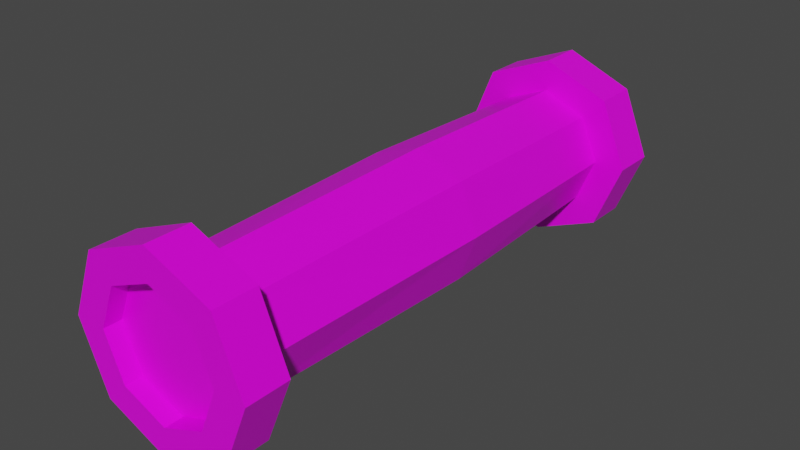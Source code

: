 # Source: Piller.blend  (saved by Blender 3.4.6; exported with 4.5.12 LTS)
import bpy
from mathutils import Matrix  # noqa: F401  (used for matrix-valued properties, if any)

bpy.ops.wm.read_factory_settings(use_empty=True)
scene = bpy.context.scene
scene.name = 'Scene'

# ---- collections
col_collection = bpy.data.collections.new('Collection'); scene.collection.children.link(col_collection)

# ---- images (referenced by path relative to the original .blend; pixels are not part of the script)
import os
ASSET_DIR = os.environ.get("B2B_ASSET_DIR", "")  # directory of the original .blend (textures are referenced by path, not embedded)
HERE = os.path.dirname(os.path.abspath(__file__))  # packed textures are extracted next to this script under _unpacked/

def load_image(name, relpath, width, height, colorspace="sRGB"):
    """Load a texture the original file referenced (path relative to the .blend, or extracted next to this script)."""
    p = next((c for c in (os.path.join(HERE, relpath), os.path.join(ASSET_DIR, relpath)) if relpath and os.path.exists(c)), "")
    if p:
        img = bpy.data.images.load(p, check_existing=True)
        img.name = name
    else:  # same state as the original file: an image datablock whose file is absent (Cycles renders it pink)
        img = bpy.data.images.new(name, width, height)
        img.source = "FILE"
        img.filepath = "//" + (relpath or name)
    img.colorspace_settings.name = colorspace
    return img
img_ruinstextureatlasv5_2_png = load_image('ruinsTextureAtlasV5-2.png', 'ruinsTextureAtlasV5-2.png', 1024, 1024, 'sRGB')

# ---- materials (node trees are filled in below, after node groups)
mat_material = bpy.data.materials.new('Material')
mat_material.alpha_threshold = 0.0
mat_material.line_color = (0.0, 0.0, 0.0, 1.0)

# ---- material node trees
mat_material.use_nodes = True; mat_material.node_tree.nodes.clear()
_N = mat_material.node_tree.nodes; _L = mat_material.node_tree.links
n0 = _N.new('ShaderNodeOutputMaterial'); n0.name = 'Material Output'; n0.location = (300, 300)
n1 = _N.new('ShaderNodeBsdfPrincipled'); n1.name = 'Principled BSDF'; n1.location = (10, 300)
n1.distribution = 'GGX'
n1.subsurface_method = 'RANDOM_WALK_SKIN'
n1.inputs[2].default_value = 0.4
n1.inputs[3].default_value = 1.45
n1.inputs[27].default_value = (0.0, 0.0, 0.0, 1.0)
n1.inputs[28].default_value = 1.0
n2 = _N.new('ShaderNodeTexImage'); n2.name = 'Image Texture'; n2.location = (-180, 280)
n2.image = img_ruinstextureatlasv5_2_png
n2.interpolation = 'Closest'
_L.new(n1.outputs[0], n0.inputs[0])
_L.new(n2.outputs[0], n1.inputs[0])
n0.is_active_output = True

# ---- world
world_world = bpy.data.worlds.new('World'); scene.world = world_world
world_world.use_nodes = True; world_world.node_tree.nodes.clear()
_N = world_world.node_tree.nodes; _L = world_world.node_tree.links
n0 = _N.new('ShaderNodeOutputWorld'); n0.name = 'World Output'; n0.location = (300, 300)
n1 = _N.new('ShaderNodeBackground'); n1.name = 'Background'; n1.location = (10, 300)
n1.inputs[0].default_value = (0.05088, 0.05088, 0.05088, 1.0)
_L.new(n1.outputs[0], n0.inputs[0])
n0.is_active_output = True
world_world.color = (0.05088, 0.05088, 0.05088)
world_world.use_sun_shadow = False
world_world.sun_shadow_jitter_overblur = 0.0

# ---- meshes
me_cube_001 = bpy.data.meshes.new('Cube.001')
me_cube_001.from_pydata([(1.4, 0.0, 1.0), (1.503, 0.0, 5.635), (0.9899, -0.9899, 1.0), (1.093, -1.093, 5.635), (0.0, -1.4, 1.0), (0.0, -1.503, 5.635), (2.1, 0.0, 1.0), (1.493, -1.493, 1.0), (0.0, -2.1, 1.0), (2.1, 0.0, 0.0), (1.493, -1.493, 0.0), (0.0, -2.1, 0.0), (0.0, -1.403, 11.42), (0.9927, -0.9927, 11.42), (1.403, 0.0, 11.42), (0.0, -2.103, 11.42), (1.496, -1.496, 11.42), (2.103, 0.0, 11.42), (0.0, -1.403, 12.4), (0.9927, -0.9927, 12.4), (1.403, 0.0, 12.4), (0.0, -2.103, 12.4), (1.496, -1.496, 12.4), (2.103, 0.0, 12.4), (0.0, 0.0, 12.0), (0.0, -1.403, 12.0), (1.403, 0.0, 12.0), (0.9927, -0.9927, 12.0), (-1.4, 0.0, 1.0), (-1.503, 0.0, 5.635), (-0.9899, -0.9899, 1.0), (-1.093, -1.093, 5.635), (-2.1, 0.0, 1.0), (-1.493, -1.493, 1.0), (-2.1, 0.0, 0.0), (-1.493, -1.493, 0.0), (-0.9927, -0.9927, 11.42), (-1.403, 0.0, 11.42), (-1.496, -1.496, 11.42), (-2.103, 0.0, 11.42), (-0.9927, -0.9927, 12.4), (-1.403, 0.0, 12.4), (-1.496, -1.496, 12.4), (-2.103, 0.0, 12.4), (-1.403, 0.0, 12.0), (-0.9927, -0.9927, 12.0), (0.9899, 0.9899, 1.0), (1.093, 1.093, 5.635), (0.0, 1.4, 1.0), (0.0, 1.503, 5.635), (1.493, 1.493, 1.0), (0.0, 2.1, 1.0), (1.493, 1.493, 0.0), (0.0, 2.1, 0.0), (0.0, 1.403, 11.42), (0.9927, 0.9927, 11.42), (0.0, 2.103, 11.42), (1.496, 1.496, 11.42), (0.0, 1.403, 12.4), (0.9927, 0.9927, 12.4), (0.0, 2.103, 12.4), (1.496, 1.496, 12.4), (0.0, 1.403, 12.0), (0.9927, 0.9927, 12.0), (-0.9899, 0.9899, 1.0), (-1.093, 1.093, 5.635), (-1.493, 1.493, 1.0), (-1.493, 1.493, 0.0), (-0.9927, 0.9927, 11.42), (-1.496, 1.496, 11.42), (-0.9927, 0.9927, 12.4), (-1.496, 1.496, 12.4), (-0.9927, 0.9927, 12.0)], [], [(0, 1, 3, 2), (2, 3, 5, 4), (2, 4, 8, 7), (0, 2, 7, 6), (7, 8, 11, 10), (6, 7, 10, 9), (12, 5, 3, 13), (13, 3, 1, 14), (13, 14, 17, 16), (12, 13, 16, 15), (16, 17, 23, 22), (15, 16, 22, 21), (19, 22, 23, 20), (18, 21, 22, 19), (20, 26, 27, 19), (24, 25, 27, 26), (19, 27, 25, 18), (28, 30, 31, 29), (30, 4, 5, 31), (30, 33, 8, 4), (28, 32, 33, 30), (33, 35, 11, 8), (32, 34, 35, 33), (12, 36, 31, 5), (36, 37, 29, 31), (36, 38, 39, 37), (12, 15, 38, 36), (38, 42, 43, 39), (15, 21, 42, 38), (40, 41, 43, 42), (18, 40, 42, 21), (41, 40, 45, 44), (24, 44, 45, 25), (40, 18, 25, 45), (0, 46, 47, 1), (46, 48, 49, 47), (46, 50, 51, 48), (0, 6, 50, 46), (50, 52, 53, 51), (6, 9, 52, 50), (54, 55, 47, 49), (55, 14, 1, 47), (55, 57, 17, 14), (54, 56, 57, 55), (57, 61, 23, 17), (56, 60, 61, 57), (59, 20, 23, 61), (58, 59, 61, 60), (20, 59, 63, 26), (24, 26, 63, 62), (59, 58, 62, 63), (28, 29, 65, 64), (64, 65, 49, 48), (64, 48, 51, 66), (28, 64, 66, 32), (66, 51, 53, 67), (32, 66, 67, 34), (54, 49, 65, 68), (68, 65, 29, 37), (68, 37, 39, 69), (54, 68, 69, 56), (69, 39, 43, 71), (56, 69, 71, 60), (70, 71, 43, 41), (58, 60, 71, 70), (41, 44, 72, 70), (24, 62, 72, 44), (70, 72, 62, 58)])
_uv = me_cube_001.uv_layers.new(name='UVMap')
_uv.uv.foreach_set('vector', [0.3438, 0.0, 0.3438, 0.1781, 0.3984, 0.1781, 0.3984, 0.0, 0.3984, 0.0, 0.3984, 0.1781, 0.3438, 0.1781, 0.3438, 0.0, 0.07812, 0.5703, 0.1406, 0.5703, 0.1484, 0.5234, 0.07031, 0.5234, 0.2031, 0.5703, 0.1406, 0.5703, 0.1328, 0.5234, 0.2109, 0.5234, 0.0, 0.75, 0.0, 0.8516, 0.0625, 0.8516, 0.0625, 0.75, 0.0, 0.8984, 0.0, 1.0, 0.0625, 1.0, 0.0625, 0.8984, 0.3438, 0.375, 0.3438, 0.1781, 0.3984, 0.1781, 0.3984, 0.375, 0.3984, 0.375, 0.3984, 0.1781, 0.3438, 0.1781, 0.3438, 0.375, 0.07812, 0.5703, 0.1406, 0.5703, 0.1484, 0.5234, 0.07031, 0.5234, 0.2031, 0.5703, 0.1406, 0.5703, 0.1328, 0.5234, 0.2109, 0.5234, 0.0, 0.75, 0.0, 0.8516, 0.0625, 0.8516, 0.0625, 0.75, 0.0, 0.8984, 0.0, 1.0, 0.0625, 1.0, 0.0625, 0.8984, 0.07812, 0.5703, 0.07031, 0.5234, 0.1484, 0.5234, 0.1406, 0.5703, 0.2031, 0.5703, 0.2109, 0.5234, 0.1328, 0.5234, 0.1406, 0.5703, 0.0625, 0.5625, 0.0625, 0.5859, 0.0, 0.5859, 0.0, 0.5625, 0.3906, 0.6953, 0.3906, 0.75, 0.3516, 0.7344, 0.3359, 0.6953, 0.0625, 0.5703, 0.0625, 0.5938, 0.125, 0.5938, 0.125, 0.5703, 0.3438, 0.0, 0.3984, 0.0, 0.3984, 0.1781, 0.3438, 0.1781, 0.3984, 0.0, 0.3438, 0.0, 0.3438, 0.1781, 0.3984, 0.1781, 0.07812, 0.5703, 0.07031, 0.5234, 0.1484, 0.5234, 0.1406, 0.5703, 0.2031, 0.5703, 0.2109, 0.5234, 0.1328, 0.5234, 0.1406, 0.5703, 0.0, 0.75, 0.0625, 0.75, 0.0625, 0.8516, 0.0, 0.8516, 0.0, 0.8984, 0.0625, 0.8984, 0.0625, 1.0, 0.0, 1.0, 0.3438, 0.375, 0.3984, 0.375, 0.3984, 0.1781, 0.3438, 0.1781, 0.3984, 0.375, 0.3438, 0.375, 0.3438, 0.1781, 0.3984, 0.1781, 0.07812, 0.5703, 0.07031, 0.5234, 0.1484, 0.5234, 0.1406, 0.5703, 0.2031, 0.5703, 0.2109, 0.5234, 0.1328, 0.5234, 0.1406, 0.5703, 0.0, 0.75, 0.0625, 0.75, 0.0625, 0.8516, 0.0, 0.8516, 0.0, 0.8984, 0.0625, 0.8984, 0.0625, 1.0, 0.0, 1.0, 0.07812, 0.5703, 0.1406, 0.5703, 0.1484, 0.5234, 0.07031, 0.5234, 0.2031, 0.5703, 0.1406, 0.5703, 0.1328, 0.5234, 0.2109, 0.5234, 0.0625, 0.5625, 0.0, 0.5625, 0.0, 0.5859, 0.0625, 0.5859, 0.3906, 0.6953, 0.4453, 0.6953, 0.4297, 0.7344, 0.3906, 0.75, 0.0625, 0.5703, 0.125, 0.5703, 0.125, 0.5938, 0.0625, 0.5938, 0.3438, 0.0, 0.3984, 0.0, 0.3984, 0.1781, 0.3438, 0.1781, 0.3984, 0.0, 0.3438, 0.0, 0.3438, 0.1781, 0.3984, 0.1781, 0.07812, 0.5703, 0.07031, 0.5234, 0.1484, 0.5234, 0.1406, 0.5703, 0.2031, 0.5703, 0.2109, 0.5234, 0.1328, 0.5234, 0.1406, 0.5703, 0.0, 0.75, 0.0625, 0.75, 0.0625, 0.8516, 0.0, 0.8516, 0.0, 0.8984, 0.0625, 0.8984, 0.0625, 1.0, 0.0, 1.0, 0.3438, 0.375, 0.3984, 0.375, 0.3984, 0.1781, 0.3438, 0.1781, 0.3984, 0.375, 0.3438, 0.375, 0.3438, 0.1781, 0.3984, 0.1781, 0.07812, 0.5703, 0.07031, 0.5234, 0.1484, 0.5234, 0.1406, 0.5703, 0.2031, 0.5703, 0.2109, 0.5234, 0.1328, 0.5234, 0.1406, 0.5703, 0.0, 0.75, 0.0625, 0.75, 0.0625, 0.8516, 0.0, 0.8516, 0.0, 0.8984, 0.0625, 0.8984, 0.0625, 1.0, 0.0, 1.0, 0.07812, 0.5703, 0.1406, 0.5703, 0.1484, 0.5234, 0.07031, 0.5234, 0.2031, 0.5703, 0.1406, 0.5703, 0.1328, 0.5234, 0.2109, 0.5234, 0.0625, 0.5625, 0.0, 0.5625, 0.0, 0.5859, 0.0625, 0.5859, 0.3906, 0.6953, 0.3359, 0.6953, 0.3516, 0.6562, 0.3906, 0.6406, 0.0625, 0.5703, 0.125, 0.5703, 0.125, 0.5938, 0.0625, 0.5938, 0.3438, 0.0, 0.3438, 0.1781, 0.3984, 0.1781, 0.3984, 0.0, 0.3984, 0.0, 0.3984, 0.1781, 0.3438, 0.1781, 0.3438, 0.0, 0.07812, 0.5703, 0.1406, 0.5703, 0.1484, 0.5234, 0.07031, 0.5234, 0.2031, 0.5703, 0.1406, 0.5703, 0.1328, 0.5234, 0.2109, 0.5234, 0.0, 0.75, 0.0, 0.8516, 0.0625, 0.8516, 0.0625, 0.75, 0.0, 0.8984, 0.0, 1.0, 0.0625, 1.0, 0.0625, 0.8984, 0.3438, 0.375, 0.3438, 0.1781, 0.3984, 0.1781, 0.3984, 0.375, 0.3984, 0.375, 0.3984, 0.1781, 0.3438, 0.1781, 0.3438, 0.375, 0.07812, 0.5703, 0.1406, 0.5703, 0.1484, 0.5234, 0.07031, 0.5234, 0.2031, 0.5703, 0.1406, 0.5703, 0.1328, 0.5234, 0.2109, 0.5234, 0.0, 0.75, 0.0, 0.8516, 0.0625, 0.8516, 0.0625, 0.75, 0.0, 0.8984, 0.0, 1.0, 0.0625, 1.0, 0.0625, 0.8984, 0.07812, 0.5703, 0.07031, 0.5234, 0.1484, 0.5234, 0.1406, 0.5703, 0.2031, 0.5703, 0.2109, 0.5234, 0.1328, 0.5234, 0.1406, 0.5703, 0.0625, 0.5625, 0.0625, 0.5859, 0.0, 0.5859, 0.0, 0.5625, 0.3906, 0.6953, 0.3906, 0.6406, 0.4297, 0.6562, 0.4453, 0.6953, 0.0625, 0.5703, 0.0625, 0.5938, 0.125, 0.5938, 0.125, 0.5703])
me_cube_001.materials.append(mat_material)
me_cube_001.use_remesh_preserve_volume = False
me_cube_001.use_remesh_preserve_attributes = False
me_cube_001.use_mirror_vertex_groups = False
me_cube_001.update()

# ---- objects
ob_cube_001 = bpy.data.objects.new('Cube.001', me_cube_001)

# ---- transforms, parenting, visibility, modifiers, constraints
ob_cube_001.location = (0.0, 0.0, 0.0)
ob_cube_001.rotation_euler = (1.571, 2.22e-16, 2.22e-16)
ob_cube_001.lock_rotations_4d = False
ob_cube_001.empty_display_type = 'ARROWS'
ob_cube_001.lineart.crease_threshold = 0.0
ob_cube_001.cycles.is_caustics_caster = True
ob_cube_001.cycles.is_caustics_receiver = True

# ---- collection membership
col_collection.objects.link(ob_cube_001)

# ---- scene / render settings (as saved in the file)
scene.frame_start = 1; scene.frame_end = 250; scene.frame_set(1)
scene.render.engine = 'CYCLES'
scene.render.preview_pixel_size = '2'
scene.cycles.feature_set = 'EXPERIMENTAL'
scene.cycles.samples = 512
scene.cycles.sampling_pattern = 'TABULATED_SOBOL'
scene.cycles.use_light_tree = False
scene.cycles.use_auto_tile = False
scene.view_settings.view_transform = 'Filmic'
bpy.context.view_layer.update()

# ---- added for rendering (the .blend has no active camera and no usable light): camera, sun
cam_auto = bpy.data.cameras.new('AutoCamera')
cam_auto.lens = 50.0
cam_auto.sensor_width = 36.0
cam_auto.clip_end = 1000.0
ob_auto_camera = bpy.data.objects.new('AutoCamera', cam_auto)
scene.collection.objects.link(ob_auto_camera)
ob_auto_camera.location = (12.7242, -21.4691, 10.1794)
ob_auto_camera.rotation_euler = (1.09748, -7.21219e-08, 0.694738)
scene.camera = ob_auto_camera
light_auto_sun = bpy.data.lights.new('AutoSun', 'SUN')
light_auto_sun.energy = 3.0
light_auto_sun.angle = 0.0523599
ob_auto_sun = bpy.data.objects.new('AutoSun', light_auto_sun)
scene.collection.objects.link(ob_auto_sun)
ob_auto_sun.rotation_euler = (0.872665, 0.174533, 0.523599)
bpy.context.view_layer.update()
